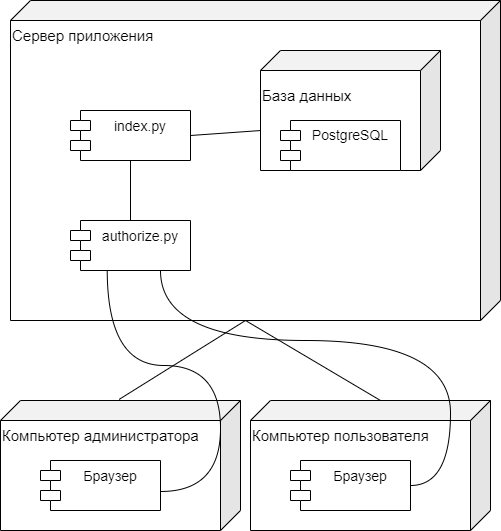

The diagram above was exported from draw.io. Its source (the exported page's mxGraphModel, read from the mxfile embedded in the PNG):
<mxGraphModel dx="424" dy="1946" grid="1" gridSize="10" guides="1" tooltips="1" connect="1" arrows="1" fold="1" page="1" pageScale="1" pageWidth="827" pageHeight="1169" math="0" shadow="0">
  <root>
    <mxCell id="0" />
    <mxCell id="1" parent="0" />
    <mxCell id="KUmmJl95MtDh7sf69I-k-1" value="Сервер приложения" style="shape=cube;whiteSpace=wrap;html=1;boundedLbl=1;backgroundOutline=1;darkOpacity=0.05;darkOpacity2=0.1;direction=east;flipH=1;align=left;verticalAlign=top;fontSize=15;" parent="1" vertex="1">
      <mxGeometry x="210" y="-30" width="490" height="320" as="geometry" />
    </mxCell>
    <mxCell id="KUmmJl95MtDh7sf69I-k-5" value="Компьютер администратора" style="shape=cube;whiteSpace=wrap;html=1;boundedLbl=1;backgroundOutline=1;darkOpacity=0.05;darkOpacity2=0.1;direction=east;flipH=1;verticalAlign=top;align=left;fontSize=15;" parent="1" vertex="1">
      <mxGeometry x="200" y="370" width="240" height="130" as="geometry" />
    </mxCell>
    <mxCell id="KUmmJl95MtDh7sf69I-k-6" value="&lt;p style=&quot;line-height: 120%;&quot;&gt;&lt;font style=&quot;font-size: 15px;&quot;&gt;База данных&lt;/font&gt;&lt;/p&gt;" style="shape=cube;whiteSpace=wrap;html=1;boundedLbl=1;backgroundOutline=1;darkOpacity=0.05;darkOpacity2=0.1;direction=east;flipH=1;align=left;verticalAlign=top;" parent="1" vertex="1">
      <mxGeometry x="460" y="20" width="180" height="120" as="geometry" />
    </mxCell>
    <mxCell id="KUmmJl95MtDh7sf69I-k-7" value="&lt;font style=&quot;font-size: 14px;&quot;&gt;PostgreSQL&lt;/font&gt;" style="shape=module;align=left;spacingLeft=20;align=center;verticalAlign=top;whiteSpace=wrap;html=1;" parent="1" vertex="1">
      <mxGeometry x="480" y="90" width="120" height="50" as="geometry" />
    </mxCell>
    <mxCell id="KUmmJl95MtDh7sf69I-k-8" value="&lt;font style=&quot;font-size: 14px;&quot;&gt;index.py&lt;/font&gt;" style="shape=module;align=left;spacingLeft=20;align=center;verticalAlign=top;whiteSpace=wrap;html=1;fontSize=15;" parent="1" vertex="1">
      <mxGeometry x="270" y="80" width="120" height="50" as="geometry" />
    </mxCell>
    <mxCell id="KUmmJl95MtDh7sf69I-k-9" value="&lt;font style=&quot;font-size: 14px;&quot;&gt;authorize.py&lt;/font&gt;" style="shape=module;align=left;spacingLeft=20;align=center;verticalAlign=top;whiteSpace=wrap;html=1;fontSize=15;" parent="1" vertex="1">
      <mxGeometry x="270" y="190" width="120" height="50" as="geometry" />
    </mxCell>
    <mxCell id="KUmmJl95MtDh7sf69I-k-10" value="&lt;font style=&quot;font-size: 14px;&quot;&gt;Браузер&lt;/font&gt;" style="shape=module;align=left;spacingLeft=20;align=center;verticalAlign=top;whiteSpace=wrap;html=1;fontSize=15;" parent="1" vertex="1">
      <mxGeometry x="240" y="430" width="120" height="50" as="geometry" />
    </mxCell>
    <mxCell id="KUmmJl95MtDh7sf69I-k-11" value="Компьютер пользователя" style="shape=cube;whiteSpace=wrap;html=1;boundedLbl=1;backgroundOutline=1;darkOpacity=0.05;darkOpacity2=0.1;direction=east;flipH=1;align=left;verticalAlign=top;fontSize=15;" parent="1" vertex="1">
      <mxGeometry x="450" y="370" width="240" height="130" as="geometry" />
    </mxCell>
    <mxCell id="KUmmJl95MtDh7sf69I-k-12" value="&lt;font style=&quot;font-size: 14px;&quot;&gt;Браузер&lt;/font&gt;" style="shape=module;align=left;spacingLeft=20;align=center;verticalAlign=top;whiteSpace=wrap;html=1;fontSize=15;" parent="1" vertex="1">
      <mxGeometry x="490" y="430" width="120" height="50" as="geometry" />
    </mxCell>
    <mxCell id="KUmmJl95MtDh7sf69I-k-13" value="" style="endArrow=none;html=1;rounded=0;entryX=0;entryY=0;entryDx=255;entryDy=320;entryPerimeter=0;exitX=0.506;exitY=-0.008;exitDx=0;exitDy=0;exitPerimeter=0;" parent="1" source="KUmmJl95MtDh7sf69I-k-5" target="KUmmJl95MtDh7sf69I-k-1" edge="1">
      <mxGeometry width="50" height="50" relative="1" as="geometry">
        <mxPoint x="305" y="350" as="sourcePoint" />
        <mxPoint x="355" y="300" as="targetPoint" />
      </mxGeometry>
    </mxCell>
    <mxCell id="KUmmJl95MtDh7sf69I-k-14" value="" style="endArrow=none;html=1;rounded=0;entryX=0.5;entryY=1;entryDx=0;entryDy=0;exitX=0.5;exitY=0;exitDx=0;exitDy=0;" parent="1" source="KUmmJl95MtDh7sf69I-k-9" target="KUmmJl95MtDh7sf69I-k-8" edge="1">
      <mxGeometry width="50" height="50" relative="1" as="geometry">
        <mxPoint x="310" y="160" as="sourcePoint" />
        <mxPoint x="360" y="110" as="targetPoint" />
      </mxGeometry>
    </mxCell>
    <mxCell id="KUmmJl95MtDh7sf69I-k-15" value="" style="endArrow=none;html=1;rounded=0;exitX=1;exitY=0.667;exitDx=0;exitDy=0;exitPerimeter=0;entryX=1;entryY=0.5;entryDx=0;entryDy=0;" parent="1" source="KUmmJl95MtDh7sf69I-k-6" target="KUmmJl95MtDh7sf69I-k-8" edge="1">
      <mxGeometry width="50" height="50" relative="1" as="geometry">
        <mxPoint x="340" y="170" as="sourcePoint" />
        <mxPoint x="340" y="120" as="targetPoint" />
      </mxGeometry>
    </mxCell>
    <mxCell id="KUmmJl95MtDh7sf69I-k-16" value="" style="endArrow=none;html=1;rounded=0;entryX=0;entryY=0;entryDx=255;entryDy=320;exitX=0;exitY=0;exitDx=110;exitDy=0;entryPerimeter=0;exitPerimeter=0;" parent="1" source="KUmmJl95MtDh7sf69I-k-11" target="KUmmJl95MtDh7sf69I-k-1" edge="1">
      <mxGeometry width="50" height="50" relative="1" as="geometry">
        <mxPoint x="539.67" y="370" as="sourcePoint" />
        <mxPoint x="539.67" y="320" as="targetPoint" />
      </mxGeometry>
    </mxCell>
    <mxCell id="KUmmJl95MtDh7sf69I-k-19" value="" style="endArrow=none;html=1;rounded=0;entryX=0.306;entryY=0.98;entryDx=0;entryDy=0;exitX=1;exitY=0.62;exitDx=0;exitDy=0;exitPerimeter=0;entryPerimeter=0;edgeStyle=orthogonalEdgeStyle;curved=1;" parent="1" source="KUmmJl95MtDh7sf69I-k-10" target="KUmmJl95MtDh7sf69I-k-9" edge="1">
      <mxGeometry width="50" height="50" relative="1" as="geometry">
        <mxPoint x="260" y="370" as="sourcePoint" />
        <mxPoint x="310" y="320" as="targetPoint" />
        <Array as="points">
          <mxPoint x="420" y="461" />
          <mxPoint x="420" y="335" />
          <mxPoint x="307" y="335" />
        </Array>
      </mxGeometry>
    </mxCell>
    <mxCell id="KUmmJl95MtDh7sf69I-k-20" value="" style="endArrow=none;html=1;rounded=0;entryX=0.75;entryY=1;entryDx=0;entryDy=0;exitX=1;exitY=0.5;exitDx=0;exitDy=0;edgeStyle=orthogonalEdgeStyle;curved=1;" parent="1" source="KUmmJl95MtDh7sf69I-k-12" target="KUmmJl95MtDh7sf69I-k-9" edge="1">
      <mxGeometry width="50" height="50" relative="1" as="geometry">
        <mxPoint x="300" y="491" as="sourcePoint" />
        <mxPoint x="310" y="250" as="targetPoint" />
        <Array as="points">
          <mxPoint x="650" y="455" />
          <mxPoint x="650" y="310" />
          <mxPoint x="360" y="310" />
        </Array>
      </mxGeometry>
    </mxCell>
  </root>
</mxGraphModel>